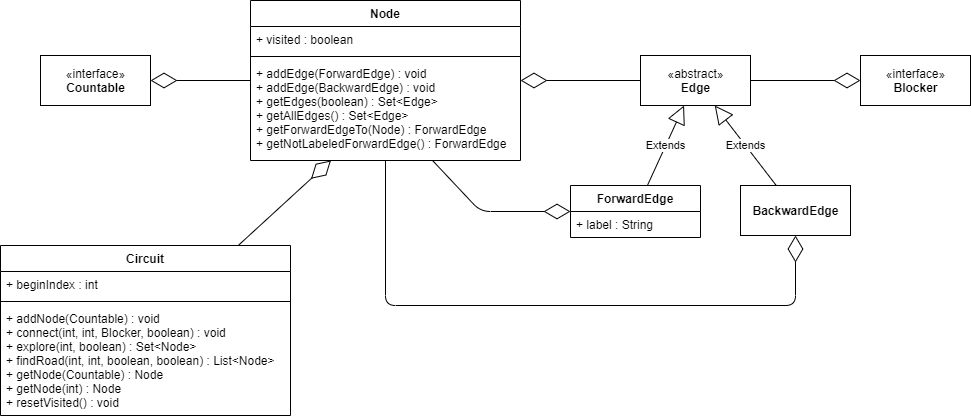

The diagram above was exported from draw.io. Its source (the exported page's mxGraphModel, read from the mxfile embedded in the PNG):
<mxGraphModel dx="1632" dy="436" grid="1" gridSize="10" guides="1" tooltips="1" connect="1" arrows="1" fold="1" page="1" pageScale="1" pageWidth="850" pageHeight="1100" math="0" shadow="0">
  <root>
    <mxCell id="0" />
    <mxCell id="1" parent="0" />
    <mxCell id="Ro3djZxGtNBsp1sL0u6W-1" value="Circuit" style="swimlane;fontStyle=1;align=center;verticalAlign=top;childLayout=stackLayout;horizontal=1;startSize=26;horizontalStack=0;resizeParent=1;resizeParentMax=0;resizeLast=0;collapsible=1;marginBottom=0;" vertex="1" parent="1">
      <mxGeometry x="-160" y="430" width="290" height="170" as="geometry" />
    </mxCell>
    <mxCell id="Ro3djZxGtNBsp1sL0u6W-2" value="+ beginIndex : int" style="text;strokeColor=none;fillColor=none;align=left;verticalAlign=top;spacingLeft=4;spacingRight=4;overflow=hidden;rotatable=0;points=[[0,0.5],[1,0.5]];portConstraint=eastwest;" vertex="1" parent="Ro3djZxGtNBsp1sL0u6W-1">
      <mxGeometry y="26" width="290" height="26" as="geometry" />
    </mxCell>
    <mxCell id="Ro3djZxGtNBsp1sL0u6W-3" value="" style="line;strokeWidth=1;fillColor=none;align=left;verticalAlign=middle;spacingTop=-1;spacingLeft=3;spacingRight=3;rotatable=0;labelPosition=right;points=[];portConstraint=eastwest;" vertex="1" parent="Ro3djZxGtNBsp1sL0u6W-1">
      <mxGeometry y="52" width="290" height="8" as="geometry" />
    </mxCell>
    <mxCell id="Ro3djZxGtNBsp1sL0u6W-4" value="+ addNode(Countable) : void&#10;+ connect(int, int, Blocker, boolean) : void&#10;+ explore(int, boolean) : Set&lt;Node&gt;&#10;+ findRoad(int, int, boolean, boolean) : List&lt;Node&gt;&#10;+ getNode(Countable) : Node&#10;+ getNode(int) : Node&#10;+ resetVisited() : void" style="text;strokeColor=none;fillColor=none;align=left;verticalAlign=top;spacingLeft=4;spacingRight=4;overflow=hidden;rotatable=0;points=[[0,0.5],[1,0.5]];portConstraint=eastwest;" vertex="1" parent="Ro3djZxGtNBsp1sL0u6W-1">
      <mxGeometry y="60" width="290" height="110" as="geometry" />
    </mxCell>
    <mxCell id="Ro3djZxGtNBsp1sL0u6W-5" value="Node" style="swimlane;fontStyle=1;align=center;verticalAlign=top;childLayout=stackLayout;horizontal=1;startSize=26;horizontalStack=0;resizeParent=1;resizeParentMax=0;resizeLast=0;collapsible=1;marginBottom=0;" vertex="1" parent="1">
      <mxGeometry x="90" y="185" width="270" height="160" as="geometry" />
    </mxCell>
    <mxCell id="Ro3djZxGtNBsp1sL0u6W-6" value="+ visited : boolean" style="text;strokeColor=none;fillColor=none;align=left;verticalAlign=top;spacingLeft=4;spacingRight=4;overflow=hidden;rotatable=0;points=[[0,0.5],[1,0.5]];portConstraint=eastwest;" vertex="1" parent="Ro3djZxGtNBsp1sL0u6W-5">
      <mxGeometry y="26" width="270" height="26" as="geometry" />
    </mxCell>
    <mxCell id="Ro3djZxGtNBsp1sL0u6W-7" value="" style="line;strokeWidth=1;fillColor=none;align=left;verticalAlign=middle;spacingTop=-1;spacingLeft=3;spacingRight=3;rotatable=0;labelPosition=right;points=[];portConstraint=eastwest;" vertex="1" parent="Ro3djZxGtNBsp1sL0u6W-5">
      <mxGeometry y="52" width="270" height="8" as="geometry" />
    </mxCell>
    <mxCell id="Ro3djZxGtNBsp1sL0u6W-8" value="+ addEdge(ForwardEdge) : void&#10;+ addEdge(BackwardEdge) : void&#10;+ getEdges(boolean) : Set&lt;Edge&gt;&#10;+ getAllEdges() : Set&lt;Edge&gt;&#10;+ getForwardEdgeTo(Node) : ForwardEdge&#10;+ getNotLabeledForwardEdge() : ForwardEdge" style="text;strokeColor=none;fillColor=none;align=left;verticalAlign=top;spacingLeft=4;spacingRight=4;overflow=hidden;rotatable=0;points=[[0,0.5],[1,0.5]];portConstraint=eastwest;" vertex="1" parent="Ro3djZxGtNBsp1sL0u6W-5">
      <mxGeometry y="60" width="270" height="100" as="geometry" />
    </mxCell>
    <mxCell id="Ro3djZxGtNBsp1sL0u6W-14" value="«interface»&lt;br&gt;&lt;b&gt;Blocker&lt;/b&gt;" style="html=1;" vertex="1" parent="1">
      <mxGeometry x="700" y="240" width="110" height="50" as="geometry" />
    </mxCell>
    <mxCell id="Ro3djZxGtNBsp1sL0u6W-15" value="«interface»&lt;br&gt;&lt;b&gt;Countable&lt;/b&gt;" style="html=1;" vertex="1" parent="1">
      <mxGeometry x="-120" y="240" width="110" height="50" as="geometry" />
    </mxCell>
    <mxCell id="Ro3djZxGtNBsp1sL0u6W-16" value="«abstract»&lt;br&gt;&lt;b&gt;Edge&lt;/b&gt;" style="html=1;" vertex="1" parent="1">
      <mxGeometry x="480" y="240" width="110" height="50" as="geometry" />
    </mxCell>
    <mxCell id="Ro3djZxGtNBsp1sL0u6W-17" value="" style="endArrow=diamondThin;endFill=0;endSize=24;html=1;" edge="1" parent="1" source="Ro3djZxGtNBsp1sL0u6W-16" target="Ro3djZxGtNBsp1sL0u6W-14">
      <mxGeometry width="160" relative="1" as="geometry">
        <mxPoint x="460" y="340" as="sourcePoint" />
        <mxPoint x="620" y="340" as="targetPoint" />
      </mxGeometry>
    </mxCell>
    <mxCell id="Ro3djZxGtNBsp1sL0u6W-18" value="ForwardEdge" style="swimlane;fontStyle=1;align=center;verticalAlign=top;childLayout=stackLayout;horizontal=1;startSize=26;horizontalStack=0;resizeParent=1;resizeParentMax=0;resizeLast=0;collapsible=1;marginBottom=0;" vertex="1" parent="1">
      <mxGeometry x="410" y="370" width="130" height="52" as="geometry" />
    </mxCell>
    <mxCell id="Ro3djZxGtNBsp1sL0u6W-19" value="+ label : String" style="text;strokeColor=none;fillColor=none;align=left;verticalAlign=top;spacingLeft=4;spacingRight=4;overflow=hidden;rotatable=0;points=[[0,0.5],[1,0.5]];portConstraint=eastwest;" vertex="1" parent="Ro3djZxGtNBsp1sL0u6W-18">
      <mxGeometry y="26" width="130" height="26" as="geometry" />
    </mxCell>
    <mxCell id="Ro3djZxGtNBsp1sL0u6W-22" value="Extends" style="endArrow=block;endSize=16;endFill=0;html=1;" edge="1" parent="1" source="Ro3djZxGtNBsp1sL0u6W-18" target="Ro3djZxGtNBsp1sL0u6W-16">
      <mxGeometry width="160" relative="1" as="geometry">
        <mxPoint x="550" y="350" as="sourcePoint" />
        <mxPoint x="710" y="350" as="targetPoint" />
      </mxGeometry>
    </mxCell>
    <mxCell id="Ro3djZxGtNBsp1sL0u6W-23" value="&lt;b&gt;BackwardEdge&lt;/b&gt;" style="html=1;" vertex="1" parent="1">
      <mxGeometry x="580" y="370" width="110" height="50" as="geometry" />
    </mxCell>
    <mxCell id="Ro3djZxGtNBsp1sL0u6W-24" value="Extends" style="endArrow=block;endSize=16;endFill=0;html=1;" edge="1" parent="1" source="Ro3djZxGtNBsp1sL0u6W-23" target="Ro3djZxGtNBsp1sL0u6W-16">
      <mxGeometry width="160" relative="1" as="geometry">
        <mxPoint x="610" y="330" as="sourcePoint" />
        <mxPoint x="770" y="330" as="targetPoint" />
      </mxGeometry>
    </mxCell>
    <mxCell id="Ro3djZxGtNBsp1sL0u6W-25" value="" style="endArrow=diamondThin;endFill=0;endSize=24;html=1;" edge="1" parent="1" source="Ro3djZxGtNBsp1sL0u6W-16" target="Ro3djZxGtNBsp1sL0u6W-5">
      <mxGeometry width="160" relative="1" as="geometry">
        <mxPoint x="220" y="370" as="sourcePoint" />
        <mxPoint x="380" y="370" as="targetPoint" />
      </mxGeometry>
    </mxCell>
    <mxCell id="Ro3djZxGtNBsp1sL0u6W-26" value="" style="endArrow=diamondThin;endFill=0;endSize=24;html=1;" edge="1" parent="1" source="Ro3djZxGtNBsp1sL0u6W-5" target="Ro3djZxGtNBsp1sL0u6W-15">
      <mxGeometry width="160" relative="1" as="geometry">
        <mxPoint y="360" as="sourcePoint" />
        <mxPoint x="160" y="360" as="targetPoint" />
      </mxGeometry>
    </mxCell>
    <mxCell id="Ro3djZxGtNBsp1sL0u6W-27" value="" style="endArrow=diamondThin;endFill=0;endSize=24;html=1;" edge="1" parent="1" source="Ro3djZxGtNBsp1sL0u6W-8" target="Ro3djZxGtNBsp1sL0u6W-18">
      <mxGeometry width="160" relative="1" as="geometry">
        <mxPoint x="140" y="440" as="sourcePoint" />
        <mxPoint x="300" y="440" as="targetPoint" />
        <Array as="points">
          <mxPoint x="320" y="396" />
        </Array>
      </mxGeometry>
    </mxCell>
    <mxCell id="Ro3djZxGtNBsp1sL0u6W-28" value="" style="endArrow=diamondThin;endFill=0;endSize=24;html=1;" edge="1" parent="1" source="Ro3djZxGtNBsp1sL0u6W-8" target="Ro3djZxGtNBsp1sL0u6W-23">
      <mxGeometry width="160" relative="1" as="geometry">
        <mxPoint x="150" y="460" as="sourcePoint" />
        <mxPoint x="310" y="460" as="targetPoint" />
        <Array as="points">
          <mxPoint x="225" y="490" />
          <mxPoint x="635" y="490" />
        </Array>
      </mxGeometry>
    </mxCell>
    <mxCell id="Ro3djZxGtNBsp1sL0u6W-29" value="" style="endArrow=diamondThin;endFill=0;endSize=24;html=1;" edge="1" parent="1" source="Ro3djZxGtNBsp1sL0u6W-1" target="Ro3djZxGtNBsp1sL0u6W-8">
      <mxGeometry width="160" relative="1" as="geometry">
        <mxPoint x="-270" y="350" as="sourcePoint" />
        <mxPoint x="-110" y="350" as="targetPoint" />
      </mxGeometry>
    </mxCell>
  </root>
</mxGraphModel>